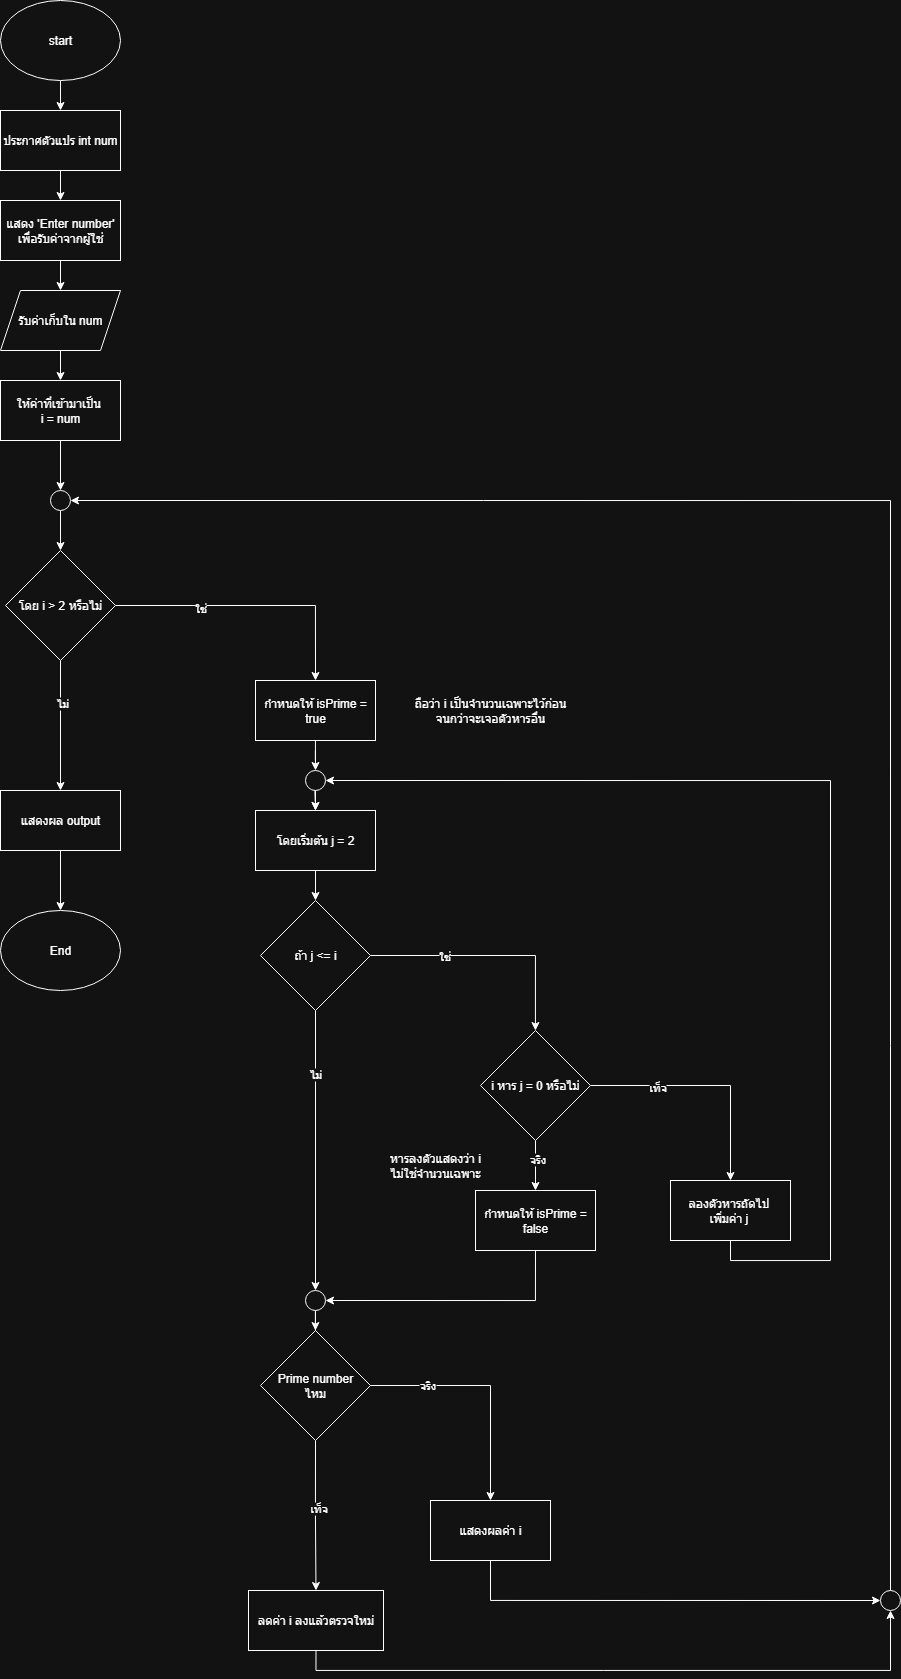

The diagram above was exported from draw.io. Its source (the exported page's mxGraphModel, read from the mxfile embedded in the PNG):
<mxGraphModel dx="1744" dy="1927" grid="1" gridSize="10" guides="1" tooltips="1" connect="1" arrows="1" fold="1" page="1" pageScale="1" pageWidth="850" pageHeight="1100" math="0" shadow="0">
  <root>
    <mxCell id="0" />
    <mxCell id="1" parent="0" />
    <mxCell id="ESBAWAKT9zyFnIh8xCxX-10" value="" style="edgeStyle=orthogonalEdgeStyle;rounded=0;orthogonalLoop=1;jettySize=auto;html=1;" parent="1" source="ESBAWAKT9zyFnIh8xCxX-1" target="ESBAWAKT9zyFnIh8xCxX-2" edge="1">
      <mxGeometry relative="1" as="geometry" />
    </mxCell>
    <mxCell id="ESBAWAKT9zyFnIh8xCxX-1" value="start" style="ellipse;whiteSpace=wrap;html=1;" parent="1" vertex="1">
      <mxGeometry x="110" y="-160" width="120" height="80" as="geometry" />
    </mxCell>
    <mxCell id="RFWkkf_nk8eQuJRdmhQQ-32" value="" style="edgeStyle=orthogonalEdgeStyle;rounded=0;orthogonalLoop=1;jettySize=auto;html=1;" edge="1" parent="1" source="ESBAWAKT9zyFnIh8xCxX-2" target="RFWkkf_nk8eQuJRdmhQQ-31">
      <mxGeometry relative="1" as="geometry" />
    </mxCell>
    <mxCell id="ESBAWAKT9zyFnIh8xCxX-2" value="ประกาศตัวแปร int num" style="rounded=0;whiteSpace=wrap;html=1;" parent="1" vertex="1">
      <mxGeometry x="110" y="-50" width="120" height="60" as="geometry" />
    </mxCell>
    <mxCell id="RFWkkf_nk8eQuJRdmhQQ-28" value="" style="edgeStyle=orthogonalEdgeStyle;rounded=0;orthogonalLoop=1;jettySize=auto;html=1;" edge="1" parent="1" source="ESBAWAKT9zyFnIh8xCxX-3" target="RFWkkf_nk8eQuJRdmhQQ-26">
      <mxGeometry relative="1" as="geometry" />
    </mxCell>
    <mxCell id="ESBAWAKT9zyFnIh8xCxX-3" value="ให้ค่าที่เข้ามาเป็น&amp;nbsp;&lt;div&gt;i = num&lt;/div&gt;" style="rounded=0;whiteSpace=wrap;html=1;" parent="1" vertex="1">
      <mxGeometry x="110" y="220" width="120" height="60" as="geometry" />
    </mxCell>
    <mxCell id="ESBAWAKT9zyFnIh8xCxX-12" style="edgeStyle=orthogonalEdgeStyle;rounded=0;orthogonalLoop=1;jettySize=auto;html=1;exitX=1;exitY=0.5;exitDx=0;exitDy=0;entryX=0.5;entryY=0;entryDx=0;entryDy=0;" parent="1" source="ESBAWAKT9zyFnIh8xCxX-4" target="ESBAWAKT9zyFnIh8xCxX-11" edge="1">
      <mxGeometry relative="1" as="geometry" />
    </mxCell>
    <mxCell id="ESBAWAKT9zyFnIh8xCxX-13" value="ใช่" style="edgeLabel;html=1;align=center;verticalAlign=middle;resizable=0;points=[];" parent="ESBAWAKT9zyFnIh8xCxX-12" vertex="1" connectable="0">
      <mxGeometry x="-0.3842" y="-2" relative="1" as="geometry">
        <mxPoint as="offset" />
      </mxGeometry>
    </mxCell>
    <mxCell id="RFWkkf_nk8eQuJRdmhQQ-34" style="edgeStyle=orthogonalEdgeStyle;rounded=0;orthogonalLoop=1;jettySize=auto;html=1;exitX=0.5;exitY=1;exitDx=0;exitDy=0;entryX=0.5;entryY=0;entryDx=0;entryDy=0;" edge="1" parent="1" source="ESBAWAKT9zyFnIh8xCxX-4" target="RFWkkf_nk8eQuJRdmhQQ-30">
      <mxGeometry relative="1" as="geometry" />
    </mxCell>
    <mxCell id="RFWkkf_nk8eQuJRdmhQQ-35" value="ไม่" style="edgeLabel;html=1;align=center;verticalAlign=middle;resizable=0;points=[];" vertex="1" connectable="0" parent="RFWkkf_nk8eQuJRdmhQQ-34">
      <mxGeometry x="-0.3505" y="1" relative="1" as="geometry">
        <mxPoint as="offset" />
      </mxGeometry>
    </mxCell>
    <mxCell id="ESBAWAKT9zyFnIh8xCxX-4" value="โดย i &amp;gt; 2 หรือไม่" style="rhombus;whiteSpace=wrap;html=1;" parent="1" vertex="1">
      <mxGeometry x="115" y="390" width="110" height="110" as="geometry" />
    </mxCell>
    <mxCell id="ESBAWAKT9zyFnIh8xCxX-5" value="End" style="ellipse;whiteSpace=wrap;html=1;" parent="1" vertex="1">
      <mxGeometry x="110" y="750" width="120" height="80" as="geometry" />
    </mxCell>
    <mxCell id="RFWkkf_nk8eQuJRdmhQQ-58" value="" style="edgeStyle=orthogonalEdgeStyle;rounded=0;orthogonalLoop=1;jettySize=auto;html=1;" edge="1" parent="1" target="RFWkkf_nk8eQuJRdmhQQ-56">
      <mxGeometry relative="1" as="geometry">
        <mxPoint x="424.5" y="620" as="sourcePoint" />
      </mxGeometry>
    </mxCell>
    <mxCell id="ESBAWAKT9zyFnIh8xCxX-11" value="กำหนดให้ isPrime = true" style="rounded=0;whiteSpace=wrap;html=1;" parent="1" vertex="1">
      <mxGeometry x="365" y="520" width="120" height="60" as="geometry" />
    </mxCell>
    <mxCell id="RFWkkf_nk8eQuJRdmhQQ-1" style="edgeStyle=orthogonalEdgeStyle;rounded=0;orthogonalLoop=1;jettySize=auto;html=1;exitX=1;exitY=0.5;exitDx=0;exitDy=0;" edge="1" parent="1" source="ESBAWAKT9zyFnIh8xCxX-16" target="ESBAWAKT9zyFnIh8xCxX-18">
      <mxGeometry relative="1" as="geometry" />
    </mxCell>
    <mxCell id="RFWkkf_nk8eQuJRdmhQQ-3" value="ใช่" style="edgeLabel;html=1;align=center;verticalAlign=middle;resizable=0;points=[];" vertex="1" connectable="0" parent="RFWkkf_nk8eQuJRdmhQQ-1">
      <mxGeometry x="-0.3819" relative="1" as="geometry">
        <mxPoint as="offset" />
      </mxGeometry>
    </mxCell>
    <mxCell id="RFWkkf_nk8eQuJRdmhQQ-11" style="edgeStyle=orthogonalEdgeStyle;rounded=0;orthogonalLoop=1;jettySize=auto;html=1;exitX=0.5;exitY=1;exitDx=0;exitDy=0;entryX=0.5;entryY=0;entryDx=0;entryDy=0;" edge="1" parent="1" source="ESBAWAKT9zyFnIh8xCxX-16" target="RFWkkf_nk8eQuJRdmhQQ-8">
      <mxGeometry relative="1" as="geometry" />
    </mxCell>
    <mxCell id="RFWkkf_nk8eQuJRdmhQQ-62" value="ไม่" style="edgeLabel;html=1;align=center;verticalAlign=middle;resizable=0;points=[];" vertex="1" connectable="0" parent="RFWkkf_nk8eQuJRdmhQQ-11">
      <mxGeometry x="-0.55" y="-1" relative="1" as="geometry">
        <mxPoint as="offset" />
      </mxGeometry>
    </mxCell>
    <mxCell id="ESBAWAKT9zyFnIh8xCxX-16" value="ถ้า j &amp;lt;= i" style="rhombus;whiteSpace=wrap;html=1;" parent="1" vertex="1">
      <mxGeometry x="370" y="740" width="110" height="110" as="geometry" />
    </mxCell>
    <mxCell id="RFWkkf_nk8eQuJRdmhQQ-7" value="" style="edgeStyle=orthogonalEdgeStyle;rounded=0;orthogonalLoop=1;jettySize=auto;html=1;" edge="1" parent="1" source="ESBAWAKT9zyFnIh8xCxX-18" target="RFWkkf_nk8eQuJRdmhQQ-6">
      <mxGeometry relative="1" as="geometry" />
    </mxCell>
    <mxCell id="RFWkkf_nk8eQuJRdmhQQ-12" value="จริง" style="edgeLabel;html=1;align=center;verticalAlign=middle;resizable=0;points=[];" vertex="1" connectable="0" parent="RFWkkf_nk8eQuJRdmhQQ-7">
      <mxGeometry x="-0.25" y="1" relative="1" as="geometry">
        <mxPoint as="offset" />
      </mxGeometry>
    </mxCell>
    <mxCell id="RFWkkf_nk8eQuJRdmhQQ-14" style="edgeStyle=orthogonalEdgeStyle;rounded=0;orthogonalLoop=1;jettySize=auto;html=1;exitX=1;exitY=0.5;exitDx=0;exitDy=0;entryX=0.5;entryY=0;entryDx=0;entryDy=0;" edge="1" parent="1" source="ESBAWAKT9zyFnIh8xCxX-18" target="RFWkkf_nk8eQuJRdmhQQ-13">
      <mxGeometry relative="1" as="geometry" />
    </mxCell>
    <mxCell id="RFWkkf_nk8eQuJRdmhQQ-15" value="เท็จ" style="edgeLabel;html=1;align=center;verticalAlign=middle;resizable=0;points=[];" vertex="1" connectable="0" parent="RFWkkf_nk8eQuJRdmhQQ-14">
      <mxGeometry x="-0.4397" y="-1" relative="1" as="geometry">
        <mxPoint as="offset" />
      </mxGeometry>
    </mxCell>
    <mxCell id="ESBAWAKT9zyFnIh8xCxX-18" value="i หาร j = 0 หรือไม่" style="rhombus;whiteSpace=wrap;html=1;" parent="1" vertex="1">
      <mxGeometry x="590" y="870" width="110" height="110" as="geometry" />
    </mxCell>
    <mxCell id="RFWkkf_nk8eQuJRdmhQQ-36" style="edgeStyle=orthogonalEdgeStyle;rounded=0;orthogonalLoop=1;jettySize=auto;html=1;exitX=0.5;exitY=1;exitDx=0;exitDy=0;entryX=0.5;entryY=0;entryDx=0;entryDy=0;" edge="1" parent="1" source="RFWkkf_nk8eQuJRdmhQQ-2" target="ESBAWAKT9zyFnIh8xCxX-3">
      <mxGeometry relative="1" as="geometry" />
    </mxCell>
    <mxCell id="RFWkkf_nk8eQuJRdmhQQ-2" value="รับค่าเก็บใน&lt;span style=&quot;background-color: transparent; color: light-dark(rgb(0, 0, 0), rgb(255, 255, 255));&quot;&gt;&amp;nbsp;num&lt;/span&gt;" style="shape=parallelogram;perimeter=parallelogramPerimeter;whiteSpace=wrap;html=1;fixedSize=1;" vertex="1" parent="1">
      <mxGeometry x="110" y="130" width="120" height="60" as="geometry" />
    </mxCell>
    <mxCell id="RFWkkf_nk8eQuJRdmhQQ-18" style="edgeStyle=orthogonalEdgeStyle;rounded=0;orthogonalLoop=1;jettySize=auto;html=1;exitX=1;exitY=0.5;exitDx=0;exitDy=0;entryX=0.5;entryY=0;entryDx=0;entryDy=0;" edge="1" parent="1" source="RFWkkf_nk8eQuJRdmhQQ-4" target="RFWkkf_nk8eQuJRdmhQQ-16">
      <mxGeometry relative="1" as="geometry" />
    </mxCell>
    <mxCell id="RFWkkf_nk8eQuJRdmhQQ-20" value="จริง" style="edgeLabel;html=1;align=center;verticalAlign=middle;resizable=0;points=[];" vertex="1" connectable="0" parent="RFWkkf_nk8eQuJRdmhQQ-18">
      <mxGeometry x="-0.5177" y="1" relative="1" as="geometry">
        <mxPoint as="offset" />
      </mxGeometry>
    </mxCell>
    <mxCell id="RFWkkf_nk8eQuJRdmhQQ-19" style="edgeStyle=orthogonalEdgeStyle;rounded=0;orthogonalLoop=1;jettySize=auto;html=1;exitX=0.5;exitY=1;exitDx=0;exitDy=0;entryX=0.5;entryY=0;entryDx=0;entryDy=0;" edge="1" parent="1" source="RFWkkf_nk8eQuJRdmhQQ-4" target="RFWkkf_nk8eQuJRdmhQQ-17">
      <mxGeometry relative="1" as="geometry" />
    </mxCell>
    <mxCell id="RFWkkf_nk8eQuJRdmhQQ-21" value="เท็จ" style="edgeLabel;html=1;align=center;verticalAlign=middle;resizable=0;points=[];" vertex="1" connectable="0" parent="RFWkkf_nk8eQuJRdmhQQ-19">
      <mxGeometry x="-0.1111" y="3" relative="1" as="geometry">
        <mxPoint as="offset" />
      </mxGeometry>
    </mxCell>
    <mxCell id="RFWkkf_nk8eQuJRdmhQQ-4" value="Prime number&lt;div&gt;ไหม&lt;/div&gt;" style="rhombus;whiteSpace=wrap;html=1;" vertex="1" parent="1">
      <mxGeometry x="370" y="1170" width="110" height="110" as="geometry" />
    </mxCell>
    <mxCell id="RFWkkf_nk8eQuJRdmhQQ-9" style="edgeStyle=orthogonalEdgeStyle;rounded=0;orthogonalLoop=1;jettySize=auto;html=1;exitX=0.5;exitY=1;exitDx=0;exitDy=0;entryX=1;entryY=0.5;entryDx=0;entryDy=0;" edge="1" parent="1" source="RFWkkf_nk8eQuJRdmhQQ-6" target="RFWkkf_nk8eQuJRdmhQQ-8">
      <mxGeometry relative="1" as="geometry" />
    </mxCell>
    <mxCell id="RFWkkf_nk8eQuJRdmhQQ-6" value="กำหนดให้ isPrime = false" style="rounded=0;whiteSpace=wrap;html=1;" vertex="1" parent="1">
      <mxGeometry x="585" y="1030" width="120" height="60" as="geometry" />
    </mxCell>
    <mxCell id="RFWkkf_nk8eQuJRdmhQQ-10" value="" style="edgeStyle=orthogonalEdgeStyle;rounded=0;orthogonalLoop=1;jettySize=auto;html=1;" edge="1" parent="1" source="RFWkkf_nk8eQuJRdmhQQ-8" target="RFWkkf_nk8eQuJRdmhQQ-4">
      <mxGeometry relative="1" as="geometry" />
    </mxCell>
    <mxCell id="RFWkkf_nk8eQuJRdmhQQ-8" value="" style="ellipse;whiteSpace=wrap;html=1;aspect=fixed;" vertex="1" parent="1">
      <mxGeometry x="415" y="1130" width="20" height="20" as="geometry" />
    </mxCell>
    <mxCell id="RFWkkf_nk8eQuJRdmhQQ-61" style="edgeStyle=orthogonalEdgeStyle;rounded=0;orthogonalLoop=1;jettySize=auto;html=1;exitX=0.5;exitY=1;exitDx=0;exitDy=0;entryX=1;entryY=0.5;entryDx=0;entryDy=0;" edge="1" parent="1" source="RFWkkf_nk8eQuJRdmhQQ-13" target="RFWkkf_nk8eQuJRdmhQQ-44">
      <mxGeometry relative="1" as="geometry">
        <Array as="points">
          <mxPoint x="840" y="1100" />
          <mxPoint x="940" y="1100" />
          <mxPoint x="940" y="620" />
        </Array>
      </mxGeometry>
    </mxCell>
    <mxCell id="RFWkkf_nk8eQuJRdmhQQ-13" value="ลองตัวหารถัดไป&amp;nbsp;&lt;div&gt;เพิ่มค่า j&amp;nbsp;&lt;/div&gt;" style="rounded=0;whiteSpace=wrap;html=1;" vertex="1" parent="1">
      <mxGeometry x="780" y="1020" width="120" height="60" as="geometry" />
    </mxCell>
    <mxCell id="RFWkkf_nk8eQuJRdmhQQ-51" style="edgeStyle=orthogonalEdgeStyle;rounded=0;orthogonalLoop=1;jettySize=auto;html=1;exitX=0.5;exitY=1;exitDx=0;exitDy=0;entryX=0;entryY=0.5;entryDx=0;entryDy=0;" edge="1" parent="1" source="RFWkkf_nk8eQuJRdmhQQ-16" target="RFWkkf_nk8eQuJRdmhQQ-50">
      <mxGeometry relative="1" as="geometry" />
    </mxCell>
    <mxCell id="RFWkkf_nk8eQuJRdmhQQ-16" value="แสดงผลค่า i" style="rounded=0;whiteSpace=wrap;html=1;" vertex="1" parent="1">
      <mxGeometry x="540" y="1340" width="120" height="60" as="geometry" />
    </mxCell>
    <mxCell id="RFWkkf_nk8eQuJRdmhQQ-52" style="edgeStyle=orthogonalEdgeStyle;rounded=0;orthogonalLoop=1;jettySize=auto;html=1;exitX=0.5;exitY=1;exitDx=0;exitDy=0;entryX=0.5;entryY=1;entryDx=0;entryDy=0;" edge="1" parent="1" source="RFWkkf_nk8eQuJRdmhQQ-17" target="RFWkkf_nk8eQuJRdmhQQ-50">
      <mxGeometry relative="1" as="geometry" />
    </mxCell>
    <mxCell id="RFWkkf_nk8eQuJRdmhQQ-17" value="ลดค่า i ลงแล้วตรวจใหม่" style="rounded=0;whiteSpace=wrap;html=1;" vertex="1" parent="1">
      <mxGeometry x="358" y="1430" width="135" height="60" as="geometry" />
    </mxCell>
    <mxCell id="RFWkkf_nk8eQuJRdmhQQ-27" value="" style="edgeStyle=orthogonalEdgeStyle;rounded=0;orthogonalLoop=1;jettySize=auto;html=1;" edge="1" parent="1" source="RFWkkf_nk8eQuJRdmhQQ-26" target="ESBAWAKT9zyFnIh8xCxX-4">
      <mxGeometry relative="1" as="geometry" />
    </mxCell>
    <mxCell id="RFWkkf_nk8eQuJRdmhQQ-26" value="" style="ellipse;whiteSpace=wrap;html=1;aspect=fixed;" vertex="1" parent="1">
      <mxGeometry x="160" y="330" width="20" height="20" as="geometry" />
    </mxCell>
    <mxCell id="RFWkkf_nk8eQuJRdmhQQ-38" style="edgeStyle=orthogonalEdgeStyle;rounded=0;orthogonalLoop=1;jettySize=auto;html=1;exitX=0.5;exitY=1;exitDx=0;exitDy=0;entryX=0.5;entryY=0;entryDx=0;entryDy=0;" edge="1" parent="1" source="RFWkkf_nk8eQuJRdmhQQ-30" target="ESBAWAKT9zyFnIh8xCxX-5">
      <mxGeometry relative="1" as="geometry" />
    </mxCell>
    <mxCell id="RFWkkf_nk8eQuJRdmhQQ-30" value="แสดงผล output" style="rounded=0;whiteSpace=wrap;html=1;" vertex="1" parent="1">
      <mxGeometry x="110" y="630" width="120" height="60" as="geometry" />
    </mxCell>
    <mxCell id="RFWkkf_nk8eQuJRdmhQQ-33" value="" style="edgeStyle=orthogonalEdgeStyle;rounded=0;orthogonalLoop=1;jettySize=auto;html=1;" edge="1" parent="1" source="RFWkkf_nk8eQuJRdmhQQ-31" target="RFWkkf_nk8eQuJRdmhQQ-2">
      <mxGeometry relative="1" as="geometry" />
    </mxCell>
    <mxCell id="RFWkkf_nk8eQuJRdmhQQ-31" value="แสดง 'Enter number'&lt;div&gt;เพื่อรับค่าจากผู้ใช่&lt;/div&gt;" style="rounded=0;whiteSpace=wrap;html=1;" vertex="1" parent="1">
      <mxGeometry x="110" y="40" width="120" height="60" as="geometry" />
    </mxCell>
    <mxCell id="RFWkkf_nk8eQuJRdmhQQ-40" value="ถือว่า i เป็นจำนวนเฉพาะไว้ก่อนจนกว่าจะเจอตัวหารอื่น" style="text;html=1;align=center;verticalAlign=middle;whiteSpace=wrap;rounded=0;" vertex="1" parent="1">
      <mxGeometry x="520" y="535" width="160" height="30" as="geometry" />
    </mxCell>
    <mxCell id="RFWkkf_nk8eQuJRdmhQQ-41" value="หารลงตัวแสดงว่า i ไม่ใช่จำนวนเฉพาะ" style="text;html=1;align=center;verticalAlign=middle;whiteSpace=wrap;rounded=0;" vertex="1" parent="1">
      <mxGeometry x="490" y="990" width="110" height="30" as="geometry" />
    </mxCell>
    <mxCell id="RFWkkf_nk8eQuJRdmhQQ-42" style="edgeStyle=orthogonalEdgeStyle;rounded=0;orthogonalLoop=1;jettySize=auto;html=1;exitX=0.5;exitY=1;exitDx=0;exitDy=0;" edge="1" parent="1" source="RFWkkf_nk8eQuJRdmhQQ-13" target="RFWkkf_nk8eQuJRdmhQQ-13">
      <mxGeometry relative="1" as="geometry" />
    </mxCell>
    <mxCell id="RFWkkf_nk8eQuJRdmhQQ-57" value="" style="edgeStyle=orthogonalEdgeStyle;rounded=0;orthogonalLoop=1;jettySize=auto;html=1;" edge="1" parent="1" target="RFWkkf_nk8eQuJRdmhQQ-56">
      <mxGeometry relative="1" as="geometry">
        <mxPoint x="424.5" y="620" as="sourcePoint" />
      </mxGeometry>
    </mxCell>
    <mxCell id="RFWkkf_nk8eQuJRdmhQQ-53" style="edgeStyle=orthogonalEdgeStyle;rounded=0;orthogonalLoop=1;jettySize=auto;html=1;exitX=0.5;exitY=0;exitDx=0;exitDy=0;entryX=1;entryY=0.5;entryDx=0;entryDy=0;" edge="1" parent="1" source="RFWkkf_nk8eQuJRdmhQQ-50" target="RFWkkf_nk8eQuJRdmhQQ-26">
      <mxGeometry relative="1" as="geometry" />
    </mxCell>
    <mxCell id="RFWkkf_nk8eQuJRdmhQQ-50" value="" style="ellipse;whiteSpace=wrap;html=1;aspect=fixed;" vertex="1" parent="1">
      <mxGeometry x="990" y="1430" width="20" height="20" as="geometry" />
    </mxCell>
    <mxCell id="RFWkkf_nk8eQuJRdmhQQ-59" style="edgeStyle=orthogonalEdgeStyle;rounded=0;orthogonalLoop=1;jettySize=auto;html=1;exitX=0.5;exitY=1;exitDx=0;exitDy=0;entryX=0.5;entryY=0;entryDx=0;entryDy=0;" edge="1" parent="1" source="RFWkkf_nk8eQuJRdmhQQ-56" target="ESBAWAKT9zyFnIh8xCxX-16">
      <mxGeometry relative="1" as="geometry" />
    </mxCell>
    <mxCell id="RFWkkf_nk8eQuJRdmhQQ-56" value="โดยเริ่มต้น j = 2" style="rounded=0;whiteSpace=wrap;html=1;" vertex="1" parent="1">
      <mxGeometry x="365" y="650" width="120" height="60" as="geometry" />
    </mxCell>
    <mxCell id="RFWkkf_nk8eQuJRdmhQQ-60" value="" style="edgeStyle=orthogonalEdgeStyle;rounded=0;orthogonalLoop=1;jettySize=auto;html=1;" edge="1" parent="1" source="ESBAWAKT9zyFnIh8xCxX-11" target="RFWkkf_nk8eQuJRdmhQQ-44">
      <mxGeometry relative="1" as="geometry">
        <mxPoint x="425" y="580" as="sourcePoint" />
        <mxPoint x="425" y="660" as="targetPoint" />
      </mxGeometry>
    </mxCell>
    <mxCell id="RFWkkf_nk8eQuJRdmhQQ-44" value="" style="ellipse;whiteSpace=wrap;html=1;aspect=fixed;" vertex="1" parent="1">
      <mxGeometry x="415" y="610" width="20" height="20" as="geometry" />
    </mxCell>
  </root>
</mxGraphModel>